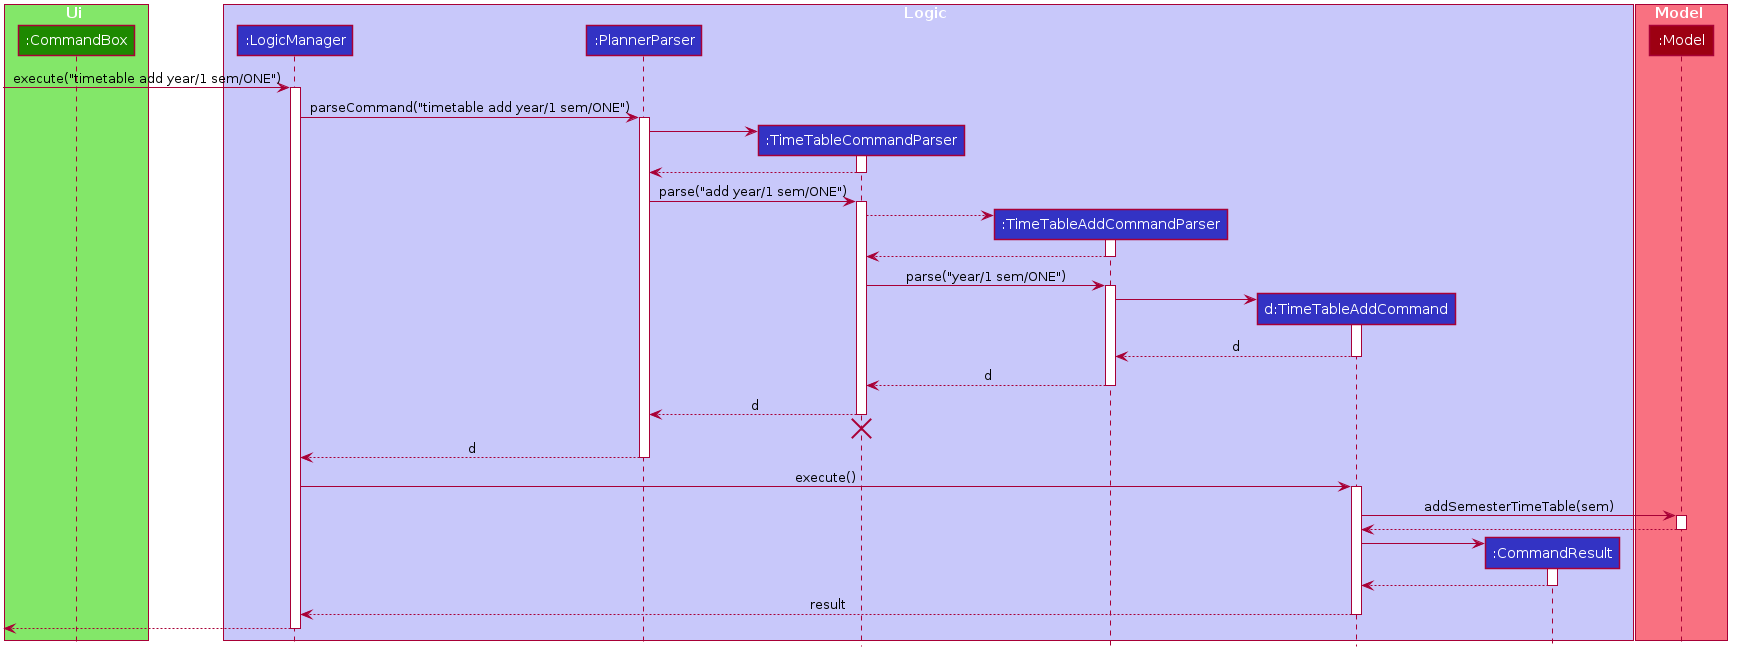

The diagram above was rendered by PlantUML. Its source (embedded in the PNG):
@startuml








skinparam BackgroundColor #FFFFFFF

skinparam Shadowing false

skinparam Class {
    FontColor #FFFFFF
    BorderThickness 1
    BorderColor #FFFFFF
    StereotypeFontColor #FFFFFF
    FontName Arial
}

skinparam Actor {
    BorderColor #000000
    Color #000000
    FontName Arial
}

skinparam Sequence {
    MessageAlign center
    BoxFontSize 15
    BoxPadding 0
    BoxFontColor #FFFFFF
    FontName Arial
}

skinparam Participant {
    FontColor #FFFFFFF
    Padding 20
}

skinparam MinClassWidth 50
skinparam ParticipantPadding 10
skinparam Shadowing false
skinparam DefaultTextAlignment center
skinparam packageStyle Rectangle

hide footbox
hide members
hide circle

box Ui #83E769
    participant ":CommandBox" as CommandBox #1D8900
end box

box Logic #C8C8FA
participant ":LogicManager" as LogicManager #3333C4
participant ":PlannerParser" as PlannerParser #3333C4
participant ":TimeTableCommandParser" as TimeTableCommandParser #3333C4
participant ":TimeTableAddCommandParser" as TimeTableAddCommandParser #3333C4
participant "d:TimeTableAddCommand" as TimeTableAddCommand #3333C4
participant ":CommandResult" as CommandResult #3333C4
end box

box Model #F97181
participant ":Model" as Model #9D0012
end box

[-> LogicManager : execute("timetable add year/1 sem/ONE")
activate LogicManager

LogicManager -> PlannerParser : parseCommand("timetable add year/1 sem/ONE")
activate PlannerParser

create TimeTableCommandParser
PlannerParser -> TimeTableCommandParser
activate TimeTableCommandParser

TimeTableCommandParser --> PlannerParser
deactivate TimeTableCommandParser

PlannerParser -> TimeTableCommandParser : parse("add year/1 sem/ONE")
activate TimeTableCommandParser

create TimeTableAddCommandParser
TimeTableCommandParser --> TimeTableAddCommandParser
activate TimeTableAddCommandParser

TimeTableAddCommandParser --> TimeTableCommandParser
deactivate TimeTableAddCommandParser

TimeTableCommandParser -> TimeTableAddCommandParser : parse("year/1 sem/ONE")
activate TimeTableAddCommandParser

create TimeTableAddCommand
TimeTableAddCommandParser -> TimeTableAddCommand
activate TimeTableAddCommand

TimeTableAddCommand --> TimeTableAddCommandParser : d
deactivate TimeTableAddCommand

TimeTableAddCommandParser --> TimeTableCommandParser : d
deactivate TimeTableAddCommandParser

TimeTableCommandParser --> PlannerParser : d
deactivate TimeTableCommandParser
TimeTableCommandParser -[hidden]-> PlannerParser
destroy TimeTableCommandParser

PlannerParser --> LogicManager : d
deactivate PlannerParser

LogicManager -> TimeTableAddCommand : execute()
activate TimeTableAddCommand

TimeTableAddCommand -> Model : addSemesterTimeTable(sem)
activate Model

Model --> TimeTableAddCommand
deactivate Model

create CommandResult
TimeTableAddCommand -> CommandResult
activate CommandResult

CommandResult --> TimeTableAddCommand
deactivate CommandResult

TimeTableAddCommand --> LogicManager : result
deactivate TimeTableAddCommand

[<--LogicManager
deactivate LogicManager
@enduml